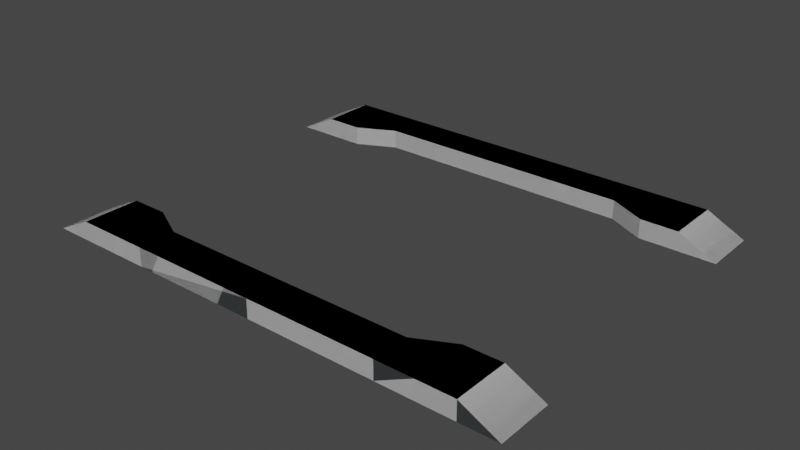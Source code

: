 # Source: card-table-arena.blend  (saved by Blender 3.6.13; exported with 4.5.12 LTS)
import bpy
from mathutils import Matrix  # noqa: F401  (used for matrix-valued properties, if any)

bpy.ops.wm.read_factory_settings(use_empty=True)
scene = bpy.context.scene
scene.name = 'Scene'

# ---- collections
col_collection = bpy.data.collections.new('Collection'); scene.collection.children.link(col_collection)

# ---- materials (node trees are filled in below, after node groups)
mat_matte_grey_0 = bpy.data.materials.new('matte_grey_0')
mat_matte_grey_0.alpha_threshold = 0.0
mat_matte_grey_0.use_transparent_shadow = False
mat_matte_grey_0.roughness = 0.5
mat_matte_grey_0.line_color = (0.0, 0.0, 0.0, 1.0)

# ---- material node trees
mat_matte_grey_0.use_nodes = True; mat_matte_grey_0.node_tree.nodes.clear()
_N = mat_matte_grey_0.node_tree.nodes; _L = mat_matte_grey_0.node_tree.links
n0 = _N.new('ShaderNodeOutputMaterial'); n0.name = 'Material Output'; n0.location = (300, 300)
n1 = _N.new('ShaderNodeBsdfPrincipled'); n1.name = 'Principled BSDF'; n1.location = (10, 300)
n1.distribution = 'GGX'
n1.subsurface_method = 'RANDOM_WALK_SKIN'
n1.inputs[0].default_value = (0.088, 0.0964, 0.1, 1.0)
n1.inputs[1].default_value = 0.2
n1.inputs[2].default_value = 0.85
n1.inputs[3].default_value = 1.45
n1.inputs[11].default_value = 1.01
n1.inputs[13].default_value = 0.0
n1.inputs[20].default_value = 0.0
n1.inputs[27].default_value = (0.0, 0.0, 0.0, 1.0)
n1.inputs[28].default_value = 1.0
_L.new(n1.outputs[0], n0.inputs[0])
n0.is_active_output = True

# ---- world
world_world = bpy.data.worlds.new('World'); scene.world = world_world
world_world.use_nodes = True; world_world.node_tree.nodes.clear()
_N = world_world.node_tree.nodes; _L = world_world.node_tree.links
n0 = _N.new('ShaderNodeOutputWorld'); n0.name = 'World Output'; n0.location = (300, 300)
n1 = _N.new('ShaderNodeBackground'); n1.name = 'Background'; n1.location = (10, 300)
n1.inputs[0].default_value = (0.05088, 0.05088, 0.05088, 1.0)
_L.new(n1.outputs[0], n0.inputs[0])
n0.is_active_output = True
world_world.color = (0.05088, 0.05088, 0.05088)
world_world.use_sun_shadow = False
world_world.sun_shadow_jitter_overblur = 0.0

# ---- meshes
me_cube_006 = bpy.data.meshes.new('Cube.006')
me_cube_006.from_pydata([(-10.0, -7.0, 1.0), (-10.0, -7.0, 1.0), (-10.0, -4.371e-08, 1.0), (-10.0, -4.371e-08, 1.0), (-8.0, -7.0, 0.0), (-8.0, -7.0, 1.0), (-8.0, -4.371e-08, 0.0), (-8.0, -4.371e-08, 1.0), (-10.0, -9.0, 1.0), (-10.0, -9.0, 1.0), (-7.0, -9.0, 1.0), (-7.0, -9.0, 0.0), (-10.0, -4.371e-08, 0.0), (-10.0, -11.0, 1.0), (-7.0, -11.0, 1.0), (-7.0, -11.0, 0.0), (-10.0, -13.0, 0.0), (-7.0, -13.0, 0.0), (10.0, -7.0, 1.0), (10.0, -7.0, 1.0), (10.0, 4.371e-08, 1.0), (10.0, 4.371e-08, 1.0), (8.0, -7.0, 0.0), (8.0, -7.0, 1.0), (8.0, 4.371e-08, 0.0), (8.0, 4.371e-08, 1.0), (10.0, -9.0, 1.0), (10.0, -9.0, 1.0), (7.0, -9.0, 1.0), (7.0, -9.0, 0.0), (-10.0, -4.371e-08, 0.0), (10.0, -11.0, 1.0), (7.0, -11.0, 1.0), (7.0, -11.0, 0.0), (10.0, -13.0, 0.0), (7.0, -13.0, 0.0), (10.0, 13.0, 0.0), (10.0, 11.0, 0.0), (10.0, 9.0, 0.0), (10.0, 9.0, 0.0), (10.0, 7.0, 0.0), (10.0, 7.0, 0.0), (-10.0, 13.0, 0.0), (-10.0, 11.0, 0.0), (-10.0, 9.0, 0.0), (-10.0, 9.0, 0.0), (-10.0, 7.0, 1.0), (-10.0, 7.0, 1.0), (-8.0, 7.0, 0.0), (-8.0, 7.0, 1.0), (-10.0, 9.0, 1.0), (-10.0, 9.0, 1.0), (-7.0, 9.0, 1.0), (-7.0, 9.0, 0.0), (-10.0, -7.0, 0.0), (-10.0, 11.0, 1.0), (-7.0, 11.0, 1.0), (-7.0, 11.0, 0.0), (-10.0, 13.0, 0.0), (-7.0, 13.0, 0.0), (10.0, 7.0, 1.0), (10.0, 7.0, 1.0), (8.0, 7.0, 0.0), (8.0, 7.0, 1.0), (10.0, 9.0, 1.0), (10.0, 9.0, 1.0), (7.0, 9.0, 1.0), (7.0, 9.0, 0.0), (-10.0, -7.0, 0.0), (10.0, 11.0, 1.0), (7.0, 11.0, 1.0), (7.0, 11.0, 0.0), (10.0, 13.0, 0.0), (7.0, 13.0, 0.0), (-10.0, 7.0, 0.0), (-10.0, 7.0, 0.0), (10.0, -13.0, 0.0), (10.0, -11.0, 0.0), (10.0, -9.0, 0.0), (10.0, -9.0, 0.0), (10.0, 4.371e-08, 0.0), (10.0, 4.371e-08, 0.0), (10.0, -7.0, 0.0), (10.0, -7.0, 0.0), (-10.0, -13.0, 0.0), (-10.0, -11.0, 0.0), (-10.0, -9.0, 0.0), (-10.0, -9.0, 0.0)], [], [(26, 18, 83, 79), (6, 7, 5, 4), (60, 64, 39, 41), (7, 3, 1, 5), (41, 40, 80, 81), (5, 1, 9, 10), (4, 5, 10, 11), (14, 13, 16, 17), (10, 9, 13, 14), (11, 10, 14, 15), (15, 14, 17), (40, 41, 39, 38), (51, 50, 45, 44), (24, 22, 23, 25), (1, 3, 12, 54), (25, 23, 19, 21), (75, 30, 12, 74), (23, 28, 27, 19), (22, 29, 28, 23), (32, 35, 34, 31), (28, 32, 31, 27), (29, 33, 32, 28), (33, 35, 32), (74, 44, 45, 75), (2, 0, 68, 30), (51, 55, 43, 44), (0, 8, 87, 68), (27, 31, 77, 78), (69, 65, 38, 37), (3, 47, 74, 12), (8, 9, 86, 87), (61, 21, 80, 40), (16, 13, 85, 84), (6, 48, 49, 7), (27, 26, 79, 78), (7, 49, 47, 3), (83, 81, 80, 82), (49, 52, 51, 47), (48, 53, 52, 49), (56, 59, 58, 55), (52, 56, 55, 51), (53, 57, 56, 52), (57, 59, 56), (82, 78, 79, 83), (64, 65, 38, 39), (24, 25, 63, 62), (9, 1, 54, 86), (25, 21, 61, 63), (68, 54, 12, 30), (63, 61, 65, 66), (62, 63, 66, 67), (70, 69, 72, 73), (66, 65, 69, 70), (67, 66, 70, 71), (71, 70, 73), (54, 68, 87, 86), (46, 2, 30, 75), (13, 9, 86, 85), (20, 60, 41, 81), (55, 58, 42, 43), (21, 19, 82, 80), (47, 51, 44, 74), (31, 34, 76, 77), (50, 46, 75, 45), (72, 69, 37, 36), (19, 27, 78, 82), (65, 61, 40, 38), (18, 20, 81, 83)])
_uv = me_cube_006.uv_layers.new(name='UVMap')
_uv.uv.foreach_set('vector', [0.0, 0.0, 0.0, 0.0, 0.0, 0.0, 0.0, 0.0, 0.375, 0.5, 0.625, 0.5, 0.625, 0.75, 0.375, 0.75, 0.0, 0.0, 0.0, 0.0, 0.0, 0.0, 0.0, 0.0, 0.625, 0.5, 0.875, 0.5, 0.875, 0.75, 0.625, 0.75, 0.375, 0.0, 0.625, 0.0, 0.625, 0.25, 0.375, 0.25, 0.625, 0.75, 0.875, 0.75, 0.875, 0.75, 0.625, 0.75, 0.375, 0.75, 0.625, 0.75, 0.625, 0.75, 0.375, 0.75, 0.625, 0.75, 0.875, 0.75, 0.875, 0.75, 0.625, 0.75, 0.625, 0.75, 0.875, 0.75, 0.875, 0.75, 0.625, 0.75, 0.375, 0.75, 0.625, 0.75, 0.625, 0.75, 0.375, 0.75, 0.375, 0.75, 0.625, 0.75, 0.375, 0.75, 0.625, 0.0, 0.375, 0.0, 0.375, 0.0, 0.625, 0.0, 0.0, 0.0, 0.0, 0.0, 0.0, 0.0, 0.0, 0.0, 0.375, 0.5, 0.375, 0.75, 0.625, 0.75, 0.625, 0.5, 0.875, 0.75, 0.875, 0.5, 0.875, 0.5, 0.875, 0.75, 0.625, 0.5, 0.625, 0.75, 0.875, 0.75, 0.875, 0.5, 0.375, 0.0, 0.375, 0.25, 0.625, 0.25, 0.625, 0.0, 0.625, 0.75, 0.625, 0.75, 0.875, 0.75, 0.875, 0.75, 0.375, 0.75, 0.375, 0.75, 0.625, 0.75, 0.625, 0.75, 0.625, 0.75, 0.625, 0.75, 0.875, 0.75, 0.875, 0.75, 0.625, 0.75, 0.625, 0.75, 0.875, 0.75, 0.875, 0.75, 0.375, 0.75, 0.375, 0.75, 0.625, 0.75, 0.625, 0.75, 0.375, 0.75, 0.375, 0.75, 0.625, 0.75, 0.625, 0.0, 0.625, 0.0, 0.375, 0.0, 0.375, 0.0, 0.0, 0.0, 0.0, 0.0, 0.0, 0.0, 0.0, 0.0, 0.875, 0.75, 0.875, 0.75, 0.875, 0.75, 0.875, 0.75, 0.0, 0.0, 0.0, 0.0, 0.0, 0.0, 0.0, 0.0, 0.875, 0.75, 0.875, 0.75, 0.875, 0.75, 0.875, 0.75, 0.875, 0.75, 0.875, 0.75, 0.875, 0.75, 0.875, 0.75, 0.875, 0.5, 0.875, 0.75, 0.875, 0.75, 0.875, 0.5, 0.0, 0.0, 0.0, 0.0, 0.0, 0.0, 0.0, 0.0, 0.875, 0.75, 0.875, 0.5, 0.875, 0.5, 0.875, 0.75, 0.875, 0.75, 0.875, 0.75, 0.875, 0.75, 0.875, 0.75, 0.375, 0.5, 0.375, 0.75, 0.625, 0.75, 0.625, 0.5, 0.0, 0.0, 0.0, 0.0, 0.0, 0.0, 0.0, 0.0, 0.625, 0.5, 0.625, 0.75, 0.875, 0.75, 0.875, 0.5, 0.375, 0.0, 0.375, 0.25, 0.625, 0.25, 0.625, 0.0, 0.625, 0.75, 0.625, 0.75, 0.875, 0.75, 0.875, 0.75, 0.375, 0.75, 0.375, 0.75, 0.625, 0.75, 0.625, 0.75, 0.625, 0.75, 0.625, 0.75, 0.875, 0.75, 0.875, 0.75, 0.625, 0.75, 0.625, 0.75, 0.875, 0.75, 0.875, 0.75, 0.375, 0.75, 0.375, 0.75, 0.625, 0.75, 0.625, 0.75, 0.375, 0.75, 0.375, 0.75, 0.625, 0.75, 0.625, 0.0, 0.625, 0.0, 0.375, 0.0, 0.375, 0.0, 0.0, 0.0, 0.0, 0.0, 0.0, 0.0, 0.0, 0.0, 0.375, 0.5, 0.625, 0.5, 0.625, 0.75, 0.375, 0.75, 0.875, 0.75, 0.875, 0.75, 0.875, 0.75, 0.875, 0.75, 0.625, 0.5, 0.875, 0.5, 0.875, 0.75, 0.625, 0.75, 0.375, 0.0, 0.625, 0.0, 0.625, 0.25, 0.375, 0.25, 0.625, 0.75, 0.875, 0.75, 0.875, 0.75, 0.625, 0.75, 0.375, 0.75, 0.625, 0.75, 0.625, 0.75, 0.375, 0.75, 0.625, 0.75, 0.875, 0.75, 0.875, 0.75, 0.625, 0.75, 0.625, 0.75, 0.875, 0.75, 0.875, 0.75, 0.625, 0.75, 0.375, 0.75, 0.625, 0.75, 0.625, 0.75, 0.375, 0.75, 0.375, 0.75, 0.625, 0.75, 0.375, 0.75, 0.625, 0.0, 0.375, 0.0, 0.375, 0.0, 0.625, 0.0, 0.0, 0.0, 0.0, 0.0, 0.0, 0.0, 0.0, 0.0, 0.875, 0.75, 0.875, 0.75, 0.875, 0.75, 0.875, 0.75, 0.0, 0.0, 0.0, 0.0, 0.0, 0.0, 0.0, 0.0, 0.875, 0.75, 0.875, 0.75, 0.875, 0.75, 0.875, 0.75, 0.875, 0.5, 0.875, 0.75, 0.875, 0.75, 0.875, 0.5, 0.875, 0.75, 0.875, 0.75, 0.875, 0.75, 0.875, 0.75, 0.875, 0.75, 0.875, 0.75, 0.875, 0.75, 0.875, 0.75, 0.0, 0.0, 0.0, 0.0, 0.0, 0.0, 0.0, 0.0, 0.875, 0.75, 0.875, 0.75, 0.875, 0.75, 0.875, 0.75, 0.875, 0.75, 0.875, 0.75, 0.875, 0.75, 0.875, 0.75, 0.875, 0.75, 0.875, 0.75, 0.875, 0.75, 0.875, 0.75, 0.0, 0.0, 0.0, 0.0, 0.0, 0.0, 0.0, 0.0])
me_cube_006.update()
me_cube_008 = bpy.data.meshes.new('Cube.008')
me_cube_008.from_pydata([(-10.0, -7.0, 1.0), (-10.0, -4.371e-08, 1.0), (-8.0, -7.0, 0.0), (-8.0, -7.0, 1.0), (-8.0, -4.371e-08, 0.0), (-8.0, -4.371e-08, 1.0), (-10.0, -9.0, 1.0), (-7.0, -9.0, 1.0), (-7.0, -9.0, 0.0), (-10.0, -4.371e-08, 0.0), (-10.0, -11.0, 1.0), (-7.0, -11.0, 1.0), (-7.0, -11.0, 0.0), (-7.0, -13.0, 0.0), (10.0, -7.0, 1.0), (10.0, 4.371e-08, 1.0), (8.0, -7.0, 0.0), (8.0, -7.0, 1.0), (8.0, 4.371e-08, 0.0), (8.0, 4.371e-08, 1.0), (10.0, -9.0, 1.0), (7.0, -9.0, 1.0), (7.0, -9.0, 0.0), (10.0, -11.0, 1.0), (7.0, -11.0, 1.0), (7.0, -11.0, 0.0), (7.0, -13.0, 0.0), (10.0, 13.0, 0.0), (10.0, 11.0, 0.0), (10.0, 9.0, 0.0), (10.0, 7.0, 0.0), (-10.0, 13.0, 0.0), (-10.0, 11.0, 0.0), (-10.0, 9.0, 0.0), (-10.0, 7.0, 1.0), (-8.0, 7.0, 0.0), (-8.0, 7.0, 1.0), (-10.0, 9.0, 1.0), (-7.0, 9.0, 1.0), (-7.0, 9.0, 0.0), (-10.0, -7.0, 0.0), (-10.0, 11.0, 1.0), (-7.0, 11.0, 1.0), (-7.0, 11.0, 0.0), (-7.0, 13.0, 0.0), (10.0, 7.0, 1.0), (8.0, 7.0, 0.0), (8.0, 7.0, 1.0), (10.0, 9.0, 1.0), (7.0, 9.0, 1.0), (7.0, 9.0, 0.0), (10.0, 11.0, 1.0), (7.0, 11.0, 1.0), (7.0, 11.0, 0.0), (7.0, 13.0, 0.0), (-10.0, 7.0, 0.0), (10.0, -13.0, 0.0), (10.0, -11.0, 0.0), (10.0, -9.0, 0.0), (10.0, 4.371e-08, 0.0), (10.0, -7.0, 0.0), (-10.0, -13.0, 0.0), (-10.0, -11.0, 0.0), (-10.0, -9.0, 0.0)], [], [(4, 5, 3, 2), (37, 41, 32, 33), (5, 1, 0, 3), (3, 0, 6, 7), (2, 3, 7, 8), (11, 10, 61, 13), (7, 6, 10, 11), (8, 7, 11, 12), (12, 11, 13), (51, 48, 29, 28), (18, 16, 17, 19), (19, 17, 14, 15), (17, 21, 20, 14), (16, 22, 21, 17), (24, 26, 56, 23), (21, 24, 23, 20), (22, 25, 24, 21), (25, 26, 24), (34, 55, 9, 1), (15, 59, 30, 45), (41, 31, 32), (15, 14, 60, 59), (34, 37, 33, 55), (27, 51, 28), (23, 56, 57), (48, 45, 30, 29), (20, 23, 57, 58), (4, 35, 36, 5), (5, 36, 34, 1), (36, 38, 37, 34), (35, 39, 38, 36), (42, 44, 31, 41), (38, 42, 41, 37), (39, 43, 42, 38), (43, 44, 42), (18, 19, 47, 46), (10, 6, 63, 62), (19, 15, 45, 47), (47, 45, 48, 49), (46, 47, 49, 50), (52, 51, 27, 54), (49, 48, 51, 52), (50, 49, 52, 53), (53, 52, 54), (14, 20, 58, 60), (0, 1, 9, 40), (61, 10, 62), (6, 0, 40, 63)])
_uv = me_cube_008.uv_layers.new(name='UVMap')
_uv.uv.foreach_set('vector', [0.375, 0.5, 0.625, 0.5, 0.625, 0.75, 0.375, 0.75, 0.875, 0.75, 0.875, 0.75, 0.875, 0.75, 0.875, 0.75, 0.625, 0.5, 0.875, 0.5, 0.875, 0.75, 0.625, 0.75, 0.625, 0.75, 0.875, 0.75, 0.875, 0.75, 0.625, 0.75, 0.375, 0.75, 0.625, 0.75, 0.625, 0.75, 0.375, 0.75, 0.625, 0.75, 0.875, 0.75, 0.875, 0.75, 0.625, 0.75, 0.625, 0.75, 0.875, 0.75, 0.875, 0.75, 0.625, 0.75, 0.375, 0.75, 0.625, 0.75, 0.625, 0.75, 0.375, 0.75, 0.375, 0.75, 0.625, 0.75, 0.375, 0.75, 0.875, 0.75, 0.875, 0.75, 0.875, 0.75, 0.875, 0.75, 0.375, 0.5, 0.375, 0.75, 0.625, 0.75, 0.625, 0.5, 0.625, 0.5, 0.625, 0.75, 0.875, 0.75, 0.875, 0.5, 0.625, 0.75, 0.625, 0.75, 0.875, 0.75, 0.875, 0.75, 0.375, 0.75, 0.375, 0.75, 0.625, 0.75, 0.625, 0.75, 0.625, 0.75, 0.625, 0.75, 0.875, 0.75, 0.875, 0.75, 0.625, 0.75, 0.625, 0.75, 0.875, 0.75, 0.875, 0.75, 0.375, 0.75, 0.375, 0.75, 0.625, 0.75, 0.625, 0.75, 0.375, 0.75, 0.375, 0.75, 0.625, 0.75, 0.0, 0.0, 0.0, 0.0, 0.0, 0.0, 0.0, 0.0, 0.0, 0.0, 0.0, 0.0, 0.0, 0.0, 0.0, 0.0, 0.875, 0.75, 0.875, 0.75, 0.875, 0.75, 0.875, 0.5, 0.875, 0.75, 0.875, 0.75, 0.875, 0.5, 0.875, 0.75, 0.875, 0.75, 0.875, 0.75, 0.875, 0.75, 0.875, 0.75, 0.875, 0.75, 0.875, 0.75, 0.875, 0.75, 0.875, 0.75, 0.875, 0.75, 0.875, 0.75, 0.875, 0.75, 0.875, 0.75, 0.875, 0.75, 0.875, 0.75, 0.875, 0.75, 0.875, 0.75, 0.875, 0.75, 0.375, 0.5, 0.375, 0.75, 0.625, 0.75, 0.625, 0.5, 0.625, 0.5, 0.625, 0.75, 0.875, 0.75, 0.875, 0.5, 0.625, 0.75, 0.625, 0.75, 0.875, 0.75, 0.875, 0.75, 0.375, 0.75, 0.375, 0.75, 0.625, 0.75, 0.625, 0.75, 0.625, 0.75, 0.625, 0.75, 0.875, 0.75, 0.875, 0.75, 0.625, 0.75, 0.625, 0.75, 0.875, 0.75, 0.875, 0.75, 0.375, 0.75, 0.375, 0.75, 0.625, 0.75, 0.625, 0.75, 0.375, 0.75, 0.375, 0.75, 0.625, 0.75, 0.375, 0.5, 0.625, 0.5, 0.625, 0.75, 0.375, 0.75, 0.875, 0.75, 0.875, 0.75, 0.875, 0.75, 0.875, 0.75, 0.625, 0.5, 0.875, 0.5, 0.875, 0.75, 0.625, 0.75, 0.625, 0.75, 0.875, 0.75, 0.875, 0.75, 0.625, 0.75, 0.375, 0.75, 0.625, 0.75, 0.625, 0.75, 0.375, 0.75, 0.625, 0.75, 0.875, 0.75, 0.875, 0.75, 0.625, 0.75, 0.625, 0.75, 0.875, 0.75, 0.875, 0.75, 0.625, 0.75, 0.375, 0.75, 0.625, 0.75, 0.625, 0.75, 0.375, 0.75, 0.375, 0.75, 0.625, 0.75, 0.375, 0.75, 0.875, 0.75, 0.875, 0.75, 0.875, 0.75, 0.875, 0.75, 0.875, 0.75, 0.875, 0.5, 0.875, 0.5, 0.875, 0.75, 0.875, 0.75, 0.875, 0.75, 0.875, 0.75, 0.875, 0.75, 0.875, 0.75, 0.875, 0.75, 0.875, 0.75])
me_cube_008.materials.append(mat_matte_grey_0)
me_cube_008.update()

# ---- objects
ob_stadium_collider = bpy.data.objects.new('stadium_collider', me_cube_006)
ob_stadium = bpy.data.objects.new('stadium', me_cube_008)

# ---- transforms, parenting, visibility, modifiers, constraints
ob_stadium_collider.location = (0.0, 0.0, 0.0)
ob_stadium_collider.rotation_euler = (0.0, -0.0, 1.571)
ob_stadium.location = (0.0, 0.0, 0.0)
ob_stadium.rotation_euler = (0.0, -0.0, 1.571)

# ---- collection membership
col_collection.objects.link(ob_stadium_collider)
col_collection.objects.link(ob_stadium)

# ---- scene / render settings (as saved in the file)
scene.frame_start = 1; scene.frame_end = 250; scene.frame_set(2)
scene.render.engine = 'BLENDER_EEVEE_NEXT'
scene.cycles.sampling_pattern = 'TABULATED_SOBOL'
scene.view_settings.view_transform = 'Filmic'
bpy.context.view_layer.update()

# ---- added for rendering (the .blend has no active camera and no usable light): camera, sun
cam_auto = bpy.data.cameras.new('AutoCamera')
cam_auto.lens = 50.0
cam_auto.sensor_width = 36.0
cam_auto.clip_end = 1000.0
ob_auto_camera = bpy.data.objects.new('AutoCamera', cam_auto)
scene.collection.objects.link(ob_auto_camera)
ob_auto_camera.location = (30.3637, -36.4365, 24.791)
ob_auto_camera.rotation_euler = (1.09748, -7.21219e-08, 0.694738)
scene.camera = ob_auto_camera
light_auto_sun = bpy.data.lights.new('AutoSun', 'SUN')
light_auto_sun.energy = 3.0
light_auto_sun.angle = 0.0523599
ob_auto_sun = bpy.data.objects.new('AutoSun', light_auto_sun)
scene.collection.objects.link(ob_auto_sun)
ob_auto_sun.rotation_euler = (0.872665, 0.174533, 0.523599)
bpy.context.view_layer.update()
